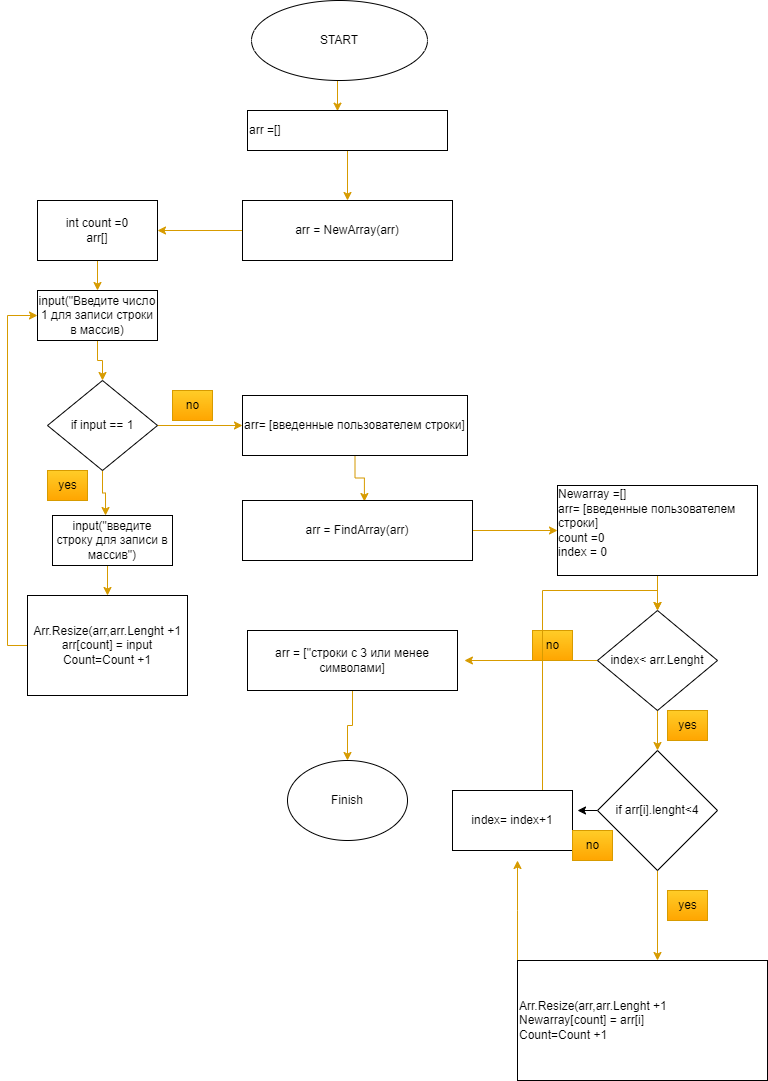

The diagram above was exported from draw.io. Its source (the exported page's mxGraphModel, read from the mxfile embedded in the PNG):
<mxGraphModel dx="1434" dy="796" grid="1" gridSize="10" guides="1" tooltips="1" connect="1" arrows="1" fold="1" page="1" pageScale="1" pageWidth="827" pageHeight="1169" math="0" shadow="0">
  <root>
    <mxCell id="0" />
    <mxCell id="1" parent="0" />
    <mxCell id="mtsyjySaptrrsWZ2Psvs-7" style="edgeStyle=orthogonalEdgeStyle;rounded=0;orthogonalLoop=1;jettySize=auto;html=1;exitX=0.5;exitY=1;exitDx=0;exitDy=0;entryX=0.45;entryY=0.017;entryDx=0;entryDy=0;entryPerimeter=0;fillColor=#ffcd28;strokeColor=#d79b00;gradientColor=#ffa500;" edge="1" parent="1" source="mtsyjySaptrrsWZ2Psvs-1" target="mtsyjySaptrrsWZ2Psvs-2">
      <mxGeometry relative="1" as="geometry" />
    </mxCell>
    <mxCell id="mtsyjySaptrrsWZ2Psvs-1" value="START" style="ellipse;whiteSpace=wrap;html=1;" vertex="1" parent="1">
      <mxGeometry x="294" y="20" width="176" height="80" as="geometry" />
    </mxCell>
    <mxCell id="mtsyjySaptrrsWZ2Psvs-32" style="edgeStyle=orthogonalEdgeStyle;rounded=0;orthogonalLoop=1;jettySize=auto;html=1;entryX=0.5;entryY=0;entryDx=0;entryDy=0;fillColor=#ffcd28;gradientColor=#ffa500;strokeColor=#d79b00;" edge="1" parent="1" source="mtsyjySaptrrsWZ2Psvs-2" target="mtsyjySaptrrsWZ2Psvs-23">
      <mxGeometry relative="1" as="geometry" />
    </mxCell>
    <mxCell id="mtsyjySaptrrsWZ2Psvs-2" value="arr =[]" style="rounded=0;whiteSpace=wrap;html=1;align=left;" vertex="1" parent="1">
      <mxGeometry x="290" y="130" width="200" height="40" as="geometry" />
    </mxCell>
    <mxCell id="mtsyjySaptrrsWZ2Psvs-27" style="edgeStyle=orthogonalEdgeStyle;rounded=0;orthogonalLoop=1;jettySize=auto;html=1;exitX=1;exitY=0.5;exitDx=0;exitDy=0;entryX=0;entryY=0.5;entryDx=0;entryDy=0;fillColor=#ffcd28;gradientColor=#ffa500;strokeColor=#d79b00;" edge="1" parent="1" source="mtsyjySaptrrsWZ2Psvs-3" target="mtsyjySaptrrsWZ2Psvs-26">
      <mxGeometry relative="1" as="geometry" />
    </mxCell>
    <mxCell id="mtsyjySaptrrsWZ2Psvs-67" style="edgeStyle=orthogonalEdgeStyle;rounded=0;orthogonalLoop=1;jettySize=auto;html=1;exitX=0.5;exitY=1;exitDx=0;exitDy=0;entryX=0.442;entryY=0;entryDx=0;entryDy=0;entryPerimeter=0;fillColor=#ffcd28;gradientColor=#ffa500;strokeColor=#d79b00;" edge="1" parent="1" source="mtsyjySaptrrsWZ2Psvs-3" target="mtsyjySaptrrsWZ2Psvs-66">
      <mxGeometry relative="1" as="geometry" />
    </mxCell>
    <mxCell id="mtsyjySaptrrsWZ2Psvs-3" value="if input == 1" style="rhombus;whiteSpace=wrap;html=1;" vertex="1" parent="1">
      <mxGeometry x="90" y="400" width="110" height="90" as="geometry" />
    </mxCell>
    <mxCell id="mtsyjySaptrrsWZ2Psvs-15" style="edgeStyle=orthogonalEdgeStyle;rounded=0;orthogonalLoop=1;jettySize=auto;html=1;exitX=0.5;exitY=1;exitDx=0;exitDy=0;entryX=0.5;entryY=0;entryDx=0;entryDy=0;fillColor=#ffcd28;gradientColor=#ffa500;strokeColor=#d79b00;" edge="1" parent="1" source="mtsyjySaptrrsWZ2Psvs-4" target="mtsyjySaptrrsWZ2Psvs-13">
      <mxGeometry relative="1" as="geometry" />
    </mxCell>
    <mxCell id="mtsyjySaptrrsWZ2Psvs-4" value="int count =0&lt;br&gt;arr[]" style="rounded=0;whiteSpace=wrap;html=1;" vertex="1" parent="1">
      <mxGeometry x="80" y="220" width="120" height="60" as="geometry" />
    </mxCell>
    <mxCell id="mtsyjySaptrrsWZ2Psvs-9" value="yes" style="text;html=1;align=center;verticalAlign=middle;resizable=0;points=[];autosize=1;strokeColor=#d79b00;fillColor=#ffcd28;gradientColor=#ffa500;" vertex="1" parent="1">
      <mxGeometry x="90" y="490" width="40" height="30" as="geometry" />
    </mxCell>
    <mxCell id="mtsyjySaptrrsWZ2Psvs-65" style="edgeStyle=orthogonalEdgeStyle;rounded=0;orthogonalLoop=1;jettySize=auto;html=1;exitX=0;exitY=0.5;exitDx=0;exitDy=0;entryX=0;entryY=0.5;entryDx=0;entryDy=0;fillColor=#ffcd28;gradientColor=#ffa500;strokeColor=#d79b00;" edge="1" parent="1" source="mtsyjySaptrrsWZ2Psvs-11" target="mtsyjySaptrrsWZ2Psvs-13">
      <mxGeometry relative="1" as="geometry" />
    </mxCell>
    <mxCell id="mtsyjySaptrrsWZ2Psvs-11" value="Arr.Resize(arr,arr.Lenght +1&lt;br&gt;arr[count] = input&lt;br&gt;Сount=Count +1" style="rounded=0;whiteSpace=wrap;html=1;" vertex="1" parent="1">
      <mxGeometry x="70" y="615" width="160" height="100" as="geometry" />
    </mxCell>
    <mxCell id="mtsyjySaptrrsWZ2Psvs-16" style="edgeStyle=orthogonalEdgeStyle;rounded=0;orthogonalLoop=1;jettySize=auto;html=1;exitX=0.5;exitY=1;exitDx=0;exitDy=0;entryX=0.5;entryY=0;entryDx=0;entryDy=0;fillColor=#ffcd28;gradientColor=#ffa500;strokeColor=#d79b00;" edge="1" parent="1" source="mtsyjySaptrrsWZ2Psvs-13" target="mtsyjySaptrrsWZ2Psvs-3">
      <mxGeometry relative="1" as="geometry" />
    </mxCell>
    <mxCell id="mtsyjySaptrrsWZ2Psvs-13" value="input(&quot;Введите число 1 для записи строки в массив)" style="rounded=0;whiteSpace=wrap;html=1;" vertex="1" parent="1">
      <mxGeometry x="80" y="310" width="120" height="50" as="geometry" />
    </mxCell>
    <mxCell id="mtsyjySaptrrsWZ2Psvs-20" value="no" style="text;html=1;align=center;verticalAlign=middle;resizable=0;points=[];autosize=1;strokeColor=#d79b00;fillColor=#ffcd28;gradientColor=#ffa500;" vertex="1" parent="1">
      <mxGeometry x="215" y="410" width="40" height="30" as="geometry" />
    </mxCell>
    <mxCell id="mtsyjySaptrrsWZ2Psvs-25" style="edgeStyle=orthogonalEdgeStyle;rounded=0;orthogonalLoop=1;jettySize=auto;html=1;exitX=0;exitY=0.5;exitDx=0;exitDy=0;entryX=1;entryY=0.5;entryDx=0;entryDy=0;fillColor=#ffcd28;gradientColor=#ffa500;strokeColor=#d79b00;" edge="1" parent="1" source="mtsyjySaptrrsWZ2Psvs-23" target="mtsyjySaptrrsWZ2Psvs-4">
      <mxGeometry relative="1" as="geometry" />
    </mxCell>
    <mxCell id="mtsyjySaptrrsWZ2Psvs-23" value="arr = NewArray(arr)" style="rounded=0;whiteSpace=wrap;html=1;" vertex="1" parent="1">
      <mxGeometry x="285" y="220" width="210" height="60" as="geometry" />
    </mxCell>
    <mxCell id="mtsyjySaptrrsWZ2Psvs-34" style="edgeStyle=orthogonalEdgeStyle;rounded=0;orthogonalLoop=1;jettySize=auto;html=1;exitX=0.5;exitY=1;exitDx=0;exitDy=0;entryX=0.53;entryY=0.017;entryDx=0;entryDy=0;entryPerimeter=0;fillColor=#ffcd28;gradientColor=#ffa500;strokeColor=#d79b00;" edge="1" parent="1" source="mtsyjySaptrrsWZ2Psvs-26" target="mtsyjySaptrrsWZ2Psvs-33">
      <mxGeometry relative="1" as="geometry" />
    </mxCell>
    <mxCell id="mtsyjySaptrrsWZ2Psvs-26" value="arr= [введенные пользователем строки]&lt;br&gt;" style="rounded=0;whiteSpace=wrap;html=1;" vertex="1" parent="1">
      <mxGeometry x="285" y="415" width="225" height="60" as="geometry" />
    </mxCell>
    <mxCell id="mtsyjySaptrrsWZ2Psvs-64" style="edgeStyle=orthogonalEdgeStyle;rounded=0;orthogonalLoop=1;jettySize=auto;html=1;exitX=1;exitY=0.5;exitDx=0;exitDy=0;entryX=0;entryY=0.5;entryDx=0;entryDy=0;fillColor=#ffcd28;gradientColor=#ffa500;strokeColor=#d79b00;" edge="1" parent="1" source="mtsyjySaptrrsWZ2Psvs-33" target="mtsyjySaptrrsWZ2Psvs-36">
      <mxGeometry relative="1" as="geometry" />
    </mxCell>
    <mxCell id="mtsyjySaptrrsWZ2Psvs-33" value="arr = FindArray(arr)" style="rounded=0;whiteSpace=wrap;html=1;" vertex="1" parent="1">
      <mxGeometry x="285" y="520" width="230" height="60" as="geometry" />
    </mxCell>
    <mxCell id="mtsyjySaptrrsWZ2Psvs-52" style="edgeStyle=orthogonalEdgeStyle;rounded=0;orthogonalLoop=1;jettySize=auto;html=1;exitX=0.5;exitY=1;exitDx=0;exitDy=0;entryX=0.5;entryY=0;entryDx=0;entryDy=0;fillColor=#ffcd28;gradientColor=#ffa500;strokeColor=#d79b00;" edge="1" parent="1" source="mtsyjySaptrrsWZ2Psvs-36" target="mtsyjySaptrrsWZ2Psvs-47">
      <mxGeometry relative="1" as="geometry" />
    </mxCell>
    <mxCell id="mtsyjySaptrrsWZ2Psvs-36" value="&lt;div style=&quot;text-align: left;&quot;&gt;&lt;span style=&quot;background-color: initial;&quot;&gt;Newarray =[]&lt;/span&gt;&lt;/div&gt;&lt;div style=&quot;text-align: left;&quot;&gt;&lt;span style=&quot;background-color: initial;&quot;&gt;arr= [введенные пользователем строки]&lt;br&gt;count =0&lt;/span&gt;&lt;/div&gt;&lt;div style=&quot;text-align: left;&quot;&gt;&lt;span style=&quot;background-color: initial;&quot;&gt;index = 0&lt;/span&gt;&lt;/div&gt;&lt;div style=&quot;text-align: left;&quot;&gt;&lt;br&gt;&lt;/div&gt;" style="rounded=0;whiteSpace=wrap;html=1;" vertex="1" parent="1">
      <mxGeometry x="600" y="505" width="200" height="90" as="geometry" />
    </mxCell>
    <mxCell id="mtsyjySaptrrsWZ2Psvs-46" style="edgeStyle=orthogonalEdgeStyle;rounded=0;orthogonalLoop=1;jettySize=auto;html=1;entryX=0.56;entryY=0;entryDx=0;entryDy=0;entryPerimeter=0;fillColor=#ffcd28;gradientColor=#ffa500;strokeColor=#d79b00;" edge="1" parent="1" source="mtsyjySaptrrsWZ2Psvs-38" target="mtsyjySaptrrsWZ2Psvs-43">
      <mxGeometry relative="1" as="geometry" />
    </mxCell>
    <mxCell id="mtsyjySaptrrsWZ2Psvs-58" style="edgeStyle=orthogonalEdgeStyle;rounded=0;orthogonalLoop=1;jettySize=auto;html=1;exitX=0;exitY=0.5;exitDx=0;exitDy=0;" edge="1" parent="1" source="mtsyjySaptrrsWZ2Psvs-38">
      <mxGeometry relative="1" as="geometry">
        <mxPoint x="620" y="830" as="targetPoint" />
      </mxGeometry>
    </mxCell>
    <mxCell id="mtsyjySaptrrsWZ2Psvs-38" value="if arr[i].lenght&amp;lt;4" style="rhombus;whiteSpace=wrap;html=1;" vertex="1" parent="1">
      <mxGeometry x="640" y="770" width="120" height="120" as="geometry" />
    </mxCell>
    <mxCell id="mtsyjySaptrrsWZ2Psvs-56" style="edgeStyle=orthogonalEdgeStyle;rounded=0;orthogonalLoop=1;jettySize=auto;html=1;exitX=0;exitY=0;exitDx=0;exitDy=0;fillColor=#ffcd28;gradientColor=#ffa500;strokeColor=#d79b00;" edge="1" parent="1" source="mtsyjySaptrrsWZ2Psvs-43">
      <mxGeometry relative="1" as="geometry">
        <mxPoint x="560" y="880" as="targetPoint" />
      </mxGeometry>
    </mxCell>
    <mxCell id="mtsyjySaptrrsWZ2Psvs-43" value="Arr.Resize(arr,arr.Lenght +1&lt;br style=&quot;border-color: var(--border-color);&quot;&gt;Newarray[count] = arr[i]&lt;br&gt;Сount=Count +1&lt;br&gt;" style="rounded=0;whiteSpace=wrap;html=1;align=left;" vertex="1" parent="1">
      <mxGeometry x="560" y="980" width="250" height="120" as="geometry" />
    </mxCell>
    <mxCell id="mtsyjySaptrrsWZ2Psvs-44" value="yes" style="text;html=1;align=center;verticalAlign=middle;resizable=0;points=[];autosize=1;strokeColor=#d79b00;fillColor=#ffcd28;gradientColor=#ffa500;" vertex="1" parent="1">
      <mxGeometry x="710" y="910" width="40" height="30" as="geometry" />
    </mxCell>
    <mxCell id="mtsyjySaptrrsWZ2Psvs-50" style="edgeStyle=orthogonalEdgeStyle;rounded=0;orthogonalLoop=1;jettySize=auto;html=1;exitX=0;exitY=0.5;exitDx=0;exitDy=0;entryX=1.033;entryY=0.5;entryDx=0;entryDy=0;entryPerimeter=0;fillColor=#ffcd28;gradientColor=#ffa500;strokeColor=#d79b00;" edge="1" parent="1" source="mtsyjySaptrrsWZ2Psvs-47" target="mtsyjySaptrrsWZ2Psvs-49">
      <mxGeometry relative="1" as="geometry" />
    </mxCell>
    <mxCell id="mtsyjySaptrrsWZ2Psvs-53" style="edgeStyle=orthogonalEdgeStyle;rounded=0;orthogonalLoop=1;jettySize=auto;html=1;exitX=0.5;exitY=1;exitDx=0;exitDy=0;entryX=0.5;entryY=0;entryDx=0;entryDy=0;fillColor=#ffcd28;gradientColor=#ffa500;strokeColor=#d79b00;" edge="1" parent="1" source="mtsyjySaptrrsWZ2Psvs-47" target="mtsyjySaptrrsWZ2Psvs-38">
      <mxGeometry relative="1" as="geometry" />
    </mxCell>
    <mxCell id="mtsyjySaptrrsWZ2Psvs-47" value="index&amp;lt; arr.Lenght" style="rhombus;whiteSpace=wrap;html=1;" vertex="1" parent="1">
      <mxGeometry x="640" y="630" width="120" height="100" as="geometry" />
    </mxCell>
    <mxCell id="mtsyjySaptrrsWZ2Psvs-71" style="edgeStyle=orthogonalEdgeStyle;rounded=0;orthogonalLoop=1;jettySize=auto;html=1;exitX=0.5;exitY=1;exitDx=0;exitDy=0;entryX=0.5;entryY=0;entryDx=0;entryDy=0;fillColor=#ffcd28;gradientColor=#ffa500;strokeColor=#d79b00;" edge="1" parent="1" source="mtsyjySaptrrsWZ2Psvs-49" target="mtsyjySaptrrsWZ2Psvs-63">
      <mxGeometry relative="1" as="geometry" />
    </mxCell>
    <mxCell id="mtsyjySaptrrsWZ2Psvs-49" value="arr = [&quot;строки с 3 или менее символами]" style="rounded=0;whiteSpace=wrap;html=1;" vertex="1" parent="1">
      <mxGeometry x="290" y="650" width="210" height="60" as="geometry" />
    </mxCell>
    <mxCell id="mtsyjySaptrrsWZ2Psvs-51" value="no" style="text;html=1;align=center;verticalAlign=middle;resizable=0;points=[];autosize=1;strokeColor=#d79b00;fillColor=#ffcd28;gradientColor=#ffa500;" vertex="1" parent="1">
      <mxGeometry x="575" y="650" width="40" height="30" as="geometry" />
    </mxCell>
    <mxCell id="mtsyjySaptrrsWZ2Psvs-54" value="yes" style="text;html=1;align=center;verticalAlign=middle;resizable=0;points=[];autosize=1;strokeColor=#d79b00;fillColor=#ffcd28;gradientColor=#ffa500;" vertex="1" parent="1">
      <mxGeometry x="710" y="730" width="40" height="30" as="geometry" />
    </mxCell>
    <mxCell id="mtsyjySaptrrsWZ2Psvs-61" style="edgeStyle=orthogonalEdgeStyle;rounded=0;orthogonalLoop=1;jettySize=auto;html=1;exitX=0.75;exitY=0;exitDx=0;exitDy=0;entryX=0.5;entryY=0;entryDx=0;entryDy=0;fillColor=#ffcd28;gradientColor=#ffa500;strokeColor=#d79b00;" edge="1" parent="1" source="mtsyjySaptrrsWZ2Psvs-55" target="mtsyjySaptrrsWZ2Psvs-47">
      <mxGeometry relative="1" as="geometry" />
    </mxCell>
    <mxCell id="mtsyjySaptrrsWZ2Psvs-55" value="index= index+1" style="rounded=0;whiteSpace=wrap;html=1;" vertex="1" parent="1">
      <mxGeometry x="495" y="810" width="120" height="60" as="geometry" />
    </mxCell>
    <mxCell id="mtsyjySaptrrsWZ2Psvs-59" value="no" style="text;html=1;align=center;verticalAlign=middle;resizable=0;points=[];autosize=1;strokeColor=#d79b00;fillColor=#ffcd28;gradientColor=#ffa500;" vertex="1" parent="1">
      <mxGeometry x="615" y="850" width="40" height="30" as="geometry" />
    </mxCell>
    <mxCell id="mtsyjySaptrrsWZ2Psvs-63" value="Finish" style="ellipse;whiteSpace=wrap;html=1;" vertex="1" parent="1">
      <mxGeometry x="330" y="780" width="120" height="80" as="geometry" />
    </mxCell>
    <mxCell id="mtsyjySaptrrsWZ2Psvs-68" style="edgeStyle=orthogonalEdgeStyle;rounded=0;orthogonalLoop=1;jettySize=auto;html=1;exitX=0.5;exitY=1;exitDx=0;exitDy=0;entryX=0.5;entryY=0;entryDx=0;entryDy=0;fillColor=#ffcd28;gradientColor=#ffa500;strokeColor=#d79b00;" edge="1" parent="1" source="mtsyjySaptrrsWZ2Psvs-66" target="mtsyjySaptrrsWZ2Psvs-11">
      <mxGeometry relative="1" as="geometry" />
    </mxCell>
    <mxCell id="mtsyjySaptrrsWZ2Psvs-66" value="input(&quot;введите строку для записи в массив&quot;)" style="rounded=0;whiteSpace=wrap;html=1;" vertex="1" parent="1">
      <mxGeometry x="95" y="535" width="120" height="50" as="geometry" />
    </mxCell>
  </root>
</mxGraphModel>